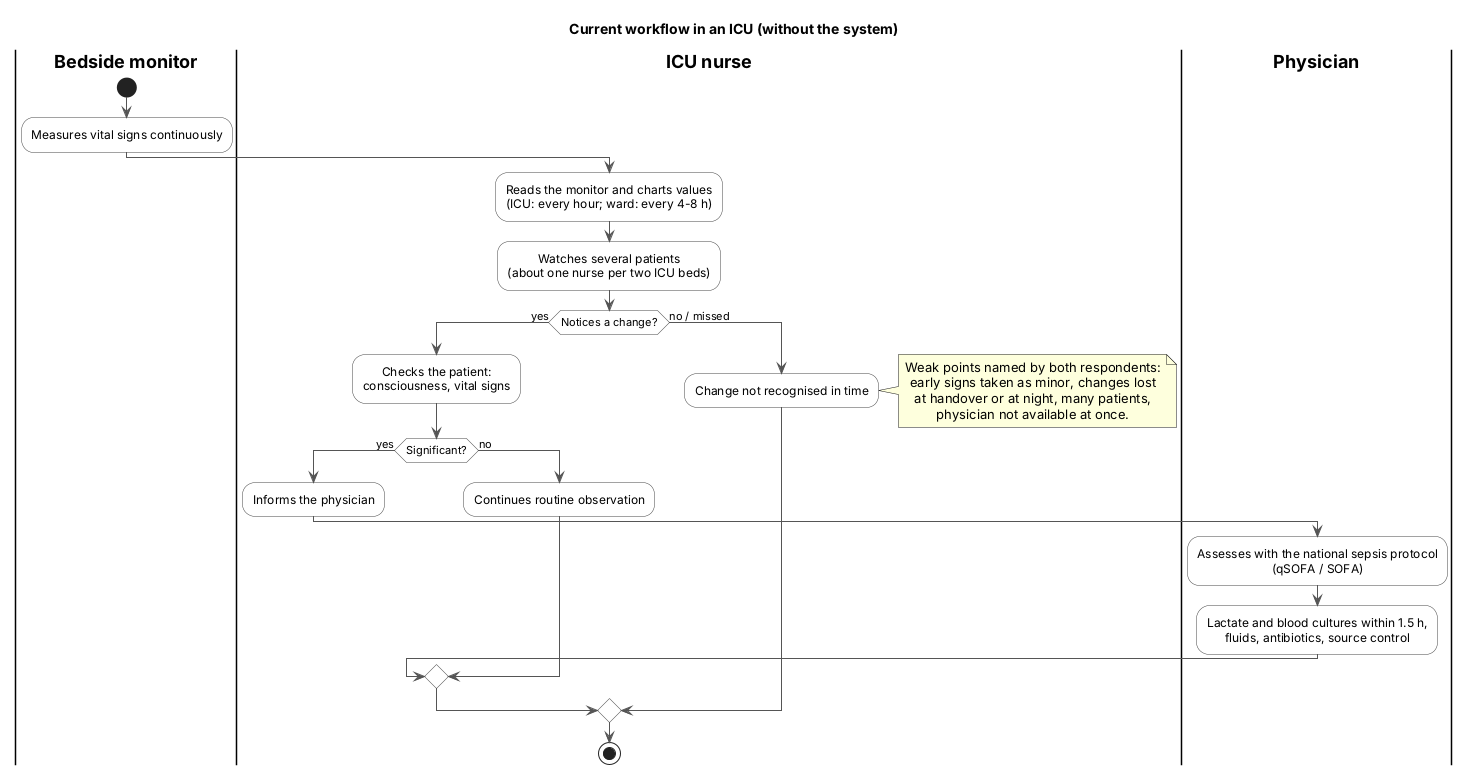

The diagram above was rendered by PlantUML. Its source (embedded in the PNG):
@startuml clinical-workflow-current
' Current ICU workflow without the system — DIP-27
' Source of diagrams/export/clinical-workflow-current.png
' Based on MoH Order No. 78 (2023), the national sepsis protocol (2020) and respondents R1, R2 (transcripts.md).
skinparam defaultTextAlignment center
skinparam shadowing false
skinparam ArrowColor #555555
skinparam activity {
  BackgroundColor #FFFFFF
  BorderColor #444444
}
skinparam swimlane {
  TitleFontStyle bold
}

title Current workflow in an ICU (without the system)

|Bedside monitor|
start
:Measures vital signs continuously;
|ICU nurse|
:Reads the monitor and charts values\n(ICU: every hour; ward: every 4-8 h);
:Watches several patients\n(about one nurse per two ICU beds);
if (Notices a change?) then (yes)
  :Checks the patient:\nconsciousness, vital signs;
  if (Significant?) then (yes)
    :Informs the physician;
    |Physician|
    :Assesses with the national sepsis protocol\n(qSOFA / SOFA);
    :Lactate and blood cultures within 1.5 h,\nfluids, antibiotics, source control;
  else (no)
    |ICU nurse|
    :Continues routine observation;
  endif
else (no / missed)
  |ICU nurse|
  :Change not recognised in time;
  note right
    Weak points named by both respondents:
    early signs taken as minor, changes lost
    at handover or at night, many patients,
    physician not available at once.
  end note
endif
stop
@enduml